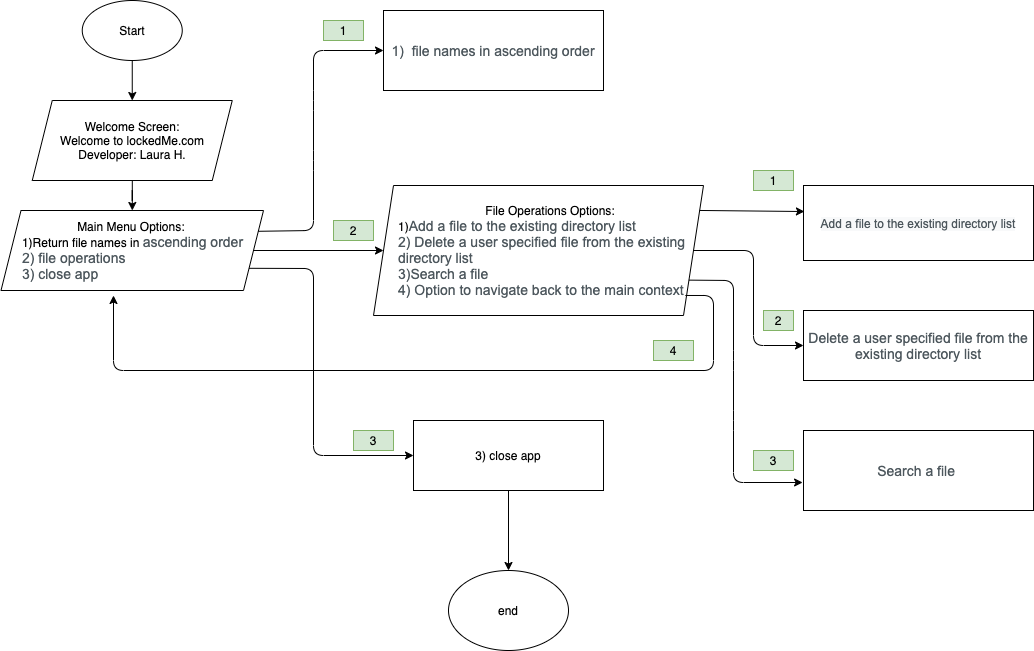

The diagram above was exported from draw.io. Its source (the exported page's mxGraphModel, read from the mxfile embedded in the PNG):
<mxGraphModel dx="1304" dy="742" grid="1" gridSize="10" guides="1" tooltips="1" connect="1" arrows="1" fold="1" page="1" pageScale="1" pageWidth="850" pageHeight="1100" math="0" shadow="0">
  <root>
    <mxCell id="0" />
    <mxCell id="1" parent="0" />
    <mxCell id="aSg_rNNMO3lrnzbO8XXS-4" value="" style="edgeStyle=orthogonalEdgeStyle;rounded=0;orthogonalLoop=1;jettySize=auto;html=1;" parent="1" source="aSg_rNNMO3lrnzbO8XXS-1" target="aSg_rNNMO3lrnzbO8XXS-2" edge="1">
      <mxGeometry relative="1" as="geometry" />
    </mxCell>
    <mxCell id="aSg_rNNMO3lrnzbO8XXS-1" value="Start" style="ellipse;whiteSpace=wrap;html=1;" parent="1" vertex="1">
      <mxGeometry x="168.75" y="70" width="100" height="60" as="geometry" />
    </mxCell>
    <mxCell id="vApJnp2WixEbiNlB8qhy-10" value="" style="edgeStyle=orthogonalEdgeStyle;rounded=0;orthogonalLoop=1;jettySize=auto;html=1;" parent="1" source="aSg_rNNMO3lrnzbO8XXS-2" edge="1">
      <mxGeometry relative="1" as="geometry">
        <mxPoint x="218.79999999999995" y="280" as="targetPoint" />
      </mxGeometry>
    </mxCell>
    <mxCell id="aSg_rNNMO3lrnzbO8XXS-2" value="Welcome Screen:&lt;br&gt;Welcome to lockedMe.com&lt;br&gt;Developer: Laura H." style="shape=parallelogram;perimeter=parallelogramPerimeter;whiteSpace=wrap;html=1;fixedSize=1;" parent="1" vertex="1">
      <mxGeometry x="118.75" y="170" width="200" height="80" as="geometry" />
    </mxCell>
    <mxCell id="vApJnp2WixEbiNlB8qhy-4" value="" style="edgeStyle=orthogonalEdgeStyle;rounded=0;orthogonalLoop=1;jettySize=auto;html=1;" parent="1" source="vApJnp2WixEbiNlB8qhy-2" target="vApJnp2WixEbiNlB8qhy-3" edge="1">
      <mxGeometry relative="1" as="geometry" />
    </mxCell>
    <mxCell id="vApJnp2WixEbiNlB8qhy-2" value="Main Menu Options:&amp;nbsp;&lt;br&gt;&lt;div style=&quot;text-align: left&quot;&gt;&lt;span&gt;1)Return file names in&amp;nbsp;&lt;/span&gt;&lt;span id=&quot;docs-internal-guid-890f1b7e-7fff-40ff-682b-4c80ffbb05b7&quot;&gt;&lt;span style=&quot;font-size: 10.5pt ; font-family: &amp;#34;arial&amp;#34; ; color: rgb(77 , 87 , 93) ; background-color: transparent ; vertical-align: baseline&quot;&gt;ascending order&lt;/span&gt;&lt;/span&gt;&lt;/div&gt;&lt;span id=&quot;docs-internal-guid-890f1b7e-7fff-40ff-682b-4c80ffbb05b7&quot;&gt;&lt;div style=&quot;text-align: left&quot;&gt;&lt;span style=&quot;background-color: transparent ; color: rgb(77 , 87 , 93) ; font-family: &amp;#34;arial&amp;#34; ; font-size: 10.5pt&quot;&gt;2) file operations&lt;/span&gt;&lt;/div&gt;&lt;span style=&quot;font-size: 10.5pt ; font-family: &amp;#34;arial&amp;#34; ; color: rgb(77 , 87 , 93) ; background-color: transparent ; vertical-align: baseline&quot;&gt;&lt;div style=&quot;text-align: left&quot;&gt;&lt;span style=&quot;background-color: transparent ; font-size: 10.5pt&quot;&gt;3) close app&lt;/span&gt;&lt;/div&gt;&lt;/span&gt;&lt;/span&gt;" style="shape=parallelogram;perimeter=parallelogramPerimeter;whiteSpace=wrap;html=1;fixedSize=1;" parent="1" vertex="1">
      <mxGeometry x="87.5" y="280" width="262.5" height="80" as="geometry" />
    </mxCell>
    <mxCell id="vApJnp2WixEbiNlB8qhy-3" value="File Operations Options:&lt;br&gt;&lt;div style=&quot;text-align: left&quot;&gt;&lt;span&gt;1)&lt;/span&gt;&lt;span id=&quot;docs-internal-guid-890f1b7e-7fff-40ff-682b-4c80ffbb05b7&quot;&gt;&lt;span style=&quot;font-size: 10.5pt ; font-family: &amp;#34;arial&amp;#34; ; color: rgb(77 , 87 , 93) ; background-color: transparent ; vertical-align: baseline&quot;&gt;&lt;span id=&quot;docs-internal-guid-7bde90b7-7fff-5ebd-6ebc-c9f768cb6c13&quot;&gt;&lt;span style=&quot;font-size: 10.5pt ; background-color: transparent ; vertical-align: baseline&quot;&gt;Add a file to the existing directory list&lt;/span&gt;&lt;/span&gt;&lt;/span&gt;&lt;/span&gt;&lt;/div&gt;&lt;span id=&quot;docs-internal-guid-890f1b7e-7fff-40ff-682b-4c80ffbb05b7&quot;&gt;&lt;div style=&quot;text-align: left&quot;&gt;&lt;span style=&quot;background-color: transparent ; color: rgb(77 , 87 , 93) ; font-family: &amp;#34;arial&amp;#34; ; font-size: 10.5pt&quot;&gt;2) &lt;/span&gt;&lt;span style=&quot;background-color: transparent ; color: rgb(77 , 87 , 93) ; font-family: &amp;#34;arial&amp;#34; ; font-size: 10.5pt&quot;&gt;Delete a user specified file from the existing directory list&lt;/span&gt;&lt;/div&gt;&lt;div style=&quot;text-align: left&quot;&gt;&lt;span style=&quot;background-color: transparent ; color: rgb(77 , 87 , 93) ; font-family: &amp;#34;arial&amp;#34; ; font-size: 10.5pt&quot;&gt;3)Search a file&lt;/span&gt;&lt;/div&gt;&lt;span style=&quot;font-size: 10.5pt ; font-family: &amp;#34;arial&amp;#34; ; color: rgb(77 , 87 , 93) ; background-color: transparent ; vertical-align: baseline&quot;&gt;&lt;div style=&quot;text-align: left&quot;&gt;&lt;span style=&quot;background-color: transparent ; font-size: 10.5pt&quot;&gt;4)&amp;nbsp;&lt;/span&gt;&lt;span id=&quot;docs-internal-guid-92cf6e09-7fff-5594-522f-965c6f561379&quot; style=&quot;background-color: transparent ; font-size: 10.5pt&quot;&gt;&lt;span style=&quot;font-size: 10.5pt ; font-family: &amp;#34;arial&amp;#34; ; background-color: transparent ; vertical-align: baseline&quot;&gt;Option to navigate back to the main context&lt;/span&gt;&lt;/span&gt;&lt;/div&gt;&lt;/span&gt;&lt;/span&gt;" style="shape=parallelogram;perimeter=parallelogramPerimeter;whiteSpace=wrap;html=1;fixedSize=1;align=center;spacingLeft=24;" parent="1" vertex="1">
      <mxGeometry x="460" y="255" width="330" height="130" as="geometry" />
    </mxCell>
    <mxCell id="vApJnp2WixEbiNlB8qhy-5" value="2" style="text;html=1;strokeColor=#82b366;fillColor=#d5e8d4;align=center;verticalAlign=middle;whiteSpace=wrap;rounded=0;" parent="1" vertex="1">
      <mxGeometry x="420" y="290" width="40" height="20" as="geometry" />
    </mxCell>
    <mxCell id="vApJnp2WixEbiNlB8qhy-23" value="3" style="text;html=1;strokeColor=#82b366;fillColor=#d5e8d4;align=center;verticalAlign=middle;whiteSpace=wrap;rounded=0;" parent="1" vertex="1">
      <mxGeometry x="440" y="500" width="40" height="20" as="geometry" />
    </mxCell>
    <mxCell id="vApJnp2WixEbiNlB8qhy-24" value="1" style="text;html=1;strokeColor=#82b366;fillColor=#d5e8d4;align=center;verticalAlign=middle;whiteSpace=wrap;rounded=0;" parent="1" vertex="1">
      <mxGeometry x="410" y="90" width="40" height="20" as="geometry" />
    </mxCell>
    <mxCell id="vApJnp2WixEbiNlB8qhy-38" style="edgeStyle=orthogonalEdgeStyle;rounded=0;orthogonalLoop=1;jettySize=auto;html=1;exitX=0;exitY=0.5;exitDx=0;exitDy=0;" parent="1" source="vApJnp2WixEbiNlB8qhy-25" edge="1">
      <mxGeometry relative="1" as="geometry">
        <mxPoint x="500" y="120" as="targetPoint" />
      </mxGeometry>
    </mxCell>
    <mxCell id="vApJnp2WixEbiNlB8qhy-25" value="&lt;b style=&quot;font-weight: normal&quot; id=&quot;docs-internal-guid-92dac834-7fff-363f-357e-2954fb56d017&quot;&gt;&lt;span style=&quot;font-size: 10.5pt ; font-family: &amp;#34;arial&amp;#34; ; color: rgb(77 , 87 , 93) ; background-color: transparent ; font-weight: 400 ; font-style: normal ; font-variant: normal ; text-decoration: none ; vertical-align: baseline&quot;&gt;1)&amp;nbsp; file names in ascending order&lt;/span&gt;&lt;/b&gt;" style="rounded=0;whiteSpace=wrap;html=1;align=center;" parent="1" vertex="1">
      <mxGeometry x="470" y="80" width="220" height="80" as="geometry" />
    </mxCell>
    <mxCell id="vApJnp2WixEbiNlB8qhy-31" value="" style="edgeStyle=orthogonalEdgeStyle;rounded=0;orthogonalLoop=1;jettySize=auto;html=1;" parent="1" source="vApJnp2WixEbiNlB8qhy-26" target="vApJnp2WixEbiNlB8qhy-27" edge="1">
      <mxGeometry relative="1" as="geometry" />
    </mxCell>
    <mxCell id="vApJnp2WixEbiNlB8qhy-26" value="3) close app" style="rounded=0;whiteSpace=wrap;html=1;align=center;" parent="1" vertex="1">
      <mxGeometry x="500" y="490" width="190" height="70" as="geometry" />
    </mxCell>
    <mxCell id="vApJnp2WixEbiNlB8qhy-27" value="end" style="ellipse;whiteSpace=wrap;html=1;align=center;" parent="1" vertex="1">
      <mxGeometry x="535" y="640" width="120" height="80" as="geometry" />
    </mxCell>
    <mxCell id="vApJnp2WixEbiNlB8qhy-32" value="" style="endArrow=classic;html=1;exitX=1;exitY=0.25;exitDx=0;exitDy=0;entryX=0;entryY=0.5;entryDx=0;entryDy=0;" parent="1" source="vApJnp2WixEbiNlB8qhy-2" target="vApJnp2WixEbiNlB8qhy-25" edge="1">
      <mxGeometry width="50" height="50" relative="1" as="geometry">
        <mxPoint x="310" y="390" as="sourcePoint" />
        <mxPoint x="360" y="340" as="targetPoint" />
        <Array as="points">
          <mxPoint x="400" y="300" />
          <mxPoint x="400" y="230" />
          <mxPoint x="400" y="170" />
          <mxPoint x="400" y="120" />
        </Array>
      </mxGeometry>
    </mxCell>
    <mxCell id="vApJnp2WixEbiNlB8qhy-40" value="&lt;meta charset=&quot;utf-8&quot; style=&quot;font-size: 12px;&quot;&gt;&lt;span style=&quot;color: rgb(77, 87, 93); font-family: arial; font-size: 12px; font-style: normal; font-weight: 400; letter-spacing: normal; text-align: left; text-indent: 0px; text-transform: none; word-spacing: 0px; background-color: rgb(248, 249, 250); display: inline; float: none;&quot;&gt;Add a file to the existing directory list&lt;/span&gt;" style="rounded=0;whiteSpace=wrap;html=1;align=center;fontSize=12;" parent="1" vertex="1">
      <mxGeometry x="890" y="255" width="230" height="75" as="geometry" />
    </mxCell>
    <mxCell id="vApJnp2WixEbiNlB8qhy-41" value="&lt;span style=&quot;color: rgb(77 , 87 , 93) ; font-family: &amp;#34;arial&amp;#34; ; font-size: 14px ; text-align: left&quot;&gt;Delete a user specified file from the existing directory list&lt;/span&gt;" style="rounded=0;whiteSpace=wrap;html=1;align=center;" parent="1" vertex="1">
      <mxGeometry x="890" y="380" width="230" height="70" as="geometry" />
    </mxCell>
    <mxCell id="vApJnp2WixEbiNlB8qhy-42" value="&lt;div style=&quot;text-align: left&quot;&gt;&lt;span style=&quot;font-size: 14px&quot;&gt;&lt;font color=&quot;#4d575d&quot; face=&quot;arial&quot;&gt;Search a file&amp;nbsp;&lt;/font&gt;&lt;/span&gt;&lt;/div&gt;" style="rounded=0;whiteSpace=wrap;html=1;align=center;" parent="1" vertex="1">
      <mxGeometry x="890" y="500" width="230" height="80" as="geometry" />
    </mxCell>
    <mxCell id="vApJnp2WixEbiNlB8qhy-44" value="" style="endArrow=classic;html=1;exitX=1;exitY=0.75;exitDx=0;exitDy=0;entryX=-0.004;entryY=0.65;entryDx=0;entryDy=0;entryPerimeter=0;" parent="1" source="vApJnp2WixEbiNlB8qhy-3" target="vApJnp2WixEbiNlB8qhy-42" edge="1">
      <mxGeometry width="50" height="50" relative="1" as="geometry">
        <mxPoint x="750" y="420" as="sourcePoint" />
        <mxPoint x="810" y="460" as="targetPoint" />
        <Array as="points">
          <mxPoint x="820" y="350" />
          <mxPoint x="820" y="430" />
          <mxPoint x="820" y="490" />
          <mxPoint x="820" y="552" />
        </Array>
      </mxGeometry>
    </mxCell>
    <mxCell id="vApJnp2WixEbiNlB8qhy-45" value="" style="endArrow=classic;html=1;exitX=1;exitY=0.5;exitDx=0;exitDy=0;entryX=0;entryY=0.5;entryDx=0;entryDy=0;" parent="1" source="vApJnp2WixEbiNlB8qhy-3" target="vApJnp2WixEbiNlB8qhy-41" edge="1">
      <mxGeometry width="50" height="50" relative="1" as="geometry">
        <mxPoint x="760" y="510" as="sourcePoint" />
        <mxPoint x="810" y="460" as="targetPoint" />
        <Array as="points">
          <mxPoint x="840" y="320" />
          <mxPoint x="840" y="415" />
        </Array>
      </mxGeometry>
    </mxCell>
    <mxCell id="vApJnp2WixEbiNlB8qhy-46" value="1" style="text;html=1;strokeColor=#82b366;fillColor=#d5e8d4;align=center;verticalAlign=middle;whiteSpace=wrap;rounded=0;" parent="1" vertex="1">
      <mxGeometry x="840" y="240" width="40" height="20" as="geometry" />
    </mxCell>
    <mxCell id="vApJnp2WixEbiNlB8qhy-47" value="2" style="text;html=1;strokeColor=#82b366;fillColor=#d5e8d4;align=center;verticalAlign=middle;whiteSpace=wrap;rounded=0;" parent="1" vertex="1">
      <mxGeometry x="850" y="380" width="30" height="20" as="geometry" />
    </mxCell>
    <mxCell id="vApJnp2WixEbiNlB8qhy-48" value="3" style="text;html=1;strokeColor=#82b366;fillColor=#d5e8d4;align=center;verticalAlign=middle;whiteSpace=wrap;rounded=0;" parent="1" vertex="1">
      <mxGeometry x="840" y="520" width="40" height="20" as="geometry" />
    </mxCell>
    <mxCell id="vApJnp2WixEbiNlB8qhy-50" value="" style="endArrow=classic;html=1;exitX=0.988;exitY=0.192;exitDx=0;exitDy=0;exitPerimeter=0;entryX=0.004;entryY=0.347;entryDx=0;entryDy=0;entryPerimeter=0;" parent="1" source="vApJnp2WixEbiNlB8qhy-3" target="vApJnp2WixEbiNlB8qhy-40" edge="1">
      <mxGeometry width="50" height="50" relative="1" as="geometry">
        <mxPoint x="740" y="380" as="sourcePoint" />
        <mxPoint x="790" y="330" as="targetPoint" />
        <Array as="points" />
      </mxGeometry>
    </mxCell>
    <mxCell id="vApJnp2WixEbiNlB8qhy-52" value="" style="endArrow=classic;html=1;exitX=1;exitY=0.75;exitDx=0;exitDy=0;entryX=0;entryY=0.5;entryDx=0;entryDy=0;" parent="1" source="vApJnp2WixEbiNlB8qhy-2" target="vApJnp2WixEbiNlB8qhy-26" edge="1">
      <mxGeometry width="50" height="50" relative="1" as="geometry">
        <mxPoint x="530" y="520" as="sourcePoint" />
        <mxPoint x="580" y="470" as="targetPoint" />
        <Array as="points">
          <mxPoint x="400" y="338" />
          <mxPoint x="400" y="525" />
        </Array>
      </mxGeometry>
    </mxCell>
    <mxCell id="vg3cERZkoQqmpFWCXq_U-4" value="" style="endArrow=classic;html=1;exitX=0.945;exitY=0.846;exitDx=0;exitDy=0;exitPerimeter=0;" parent="1" source="vApJnp2WixEbiNlB8qhy-3" edge="1">
      <mxGeometry width="50" height="50" relative="1" as="geometry">
        <mxPoint x="590" y="400" as="sourcePoint" />
        <mxPoint x="200" y="365" as="targetPoint" />
        <Array as="points">
          <mxPoint x="800" y="365" />
          <mxPoint x="800" y="440" />
          <mxPoint x="200" y="440" />
        </Array>
      </mxGeometry>
    </mxCell>
    <mxCell id="vg3cERZkoQqmpFWCXq_U-5" value="4" style="text;html=1;strokeColor=#82b366;fillColor=#d5e8d4;align=center;verticalAlign=middle;whiteSpace=wrap;rounded=0;" parent="1" vertex="1">
      <mxGeometry x="740" y="410" width="40" height="20" as="geometry" />
    </mxCell>
  </root>
</mxGraphModel>